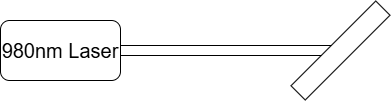

The diagram above was exported from draw.io. Its source (the exported page's mxGraphModel, read from the mxfile embedded in the PNG):
<mxGraphModel dx="1042" dy="565" grid="1" gridSize="10" guides="1" tooltips="1" connect="1" arrows="1" fold="1" page="1" pageScale="1" pageWidth="850" pageHeight="1100" math="0" shadow="0">
  <root>
    <mxCell id="0" />
    <mxCell id="1" parent="0" />
    <mxCell id="yId2Kkxu86E2hyPhEIMj-1" value="&lt;font style=&quot;font-size: 20px;&quot;&gt;980nm Laser&lt;/font&gt;" style="rounded=1;whiteSpace=wrap;html=1;" parent="1" vertex="1">
      <mxGeometry x="90" y="230" width="120" height="60" as="geometry" />
    </mxCell>
    <mxCell id="yId2Kkxu86E2hyPhEIMj-2" value="" style="rounded=0;whiteSpace=wrap;html=1;fontColor=#FF2929;" parent="1" vertex="1">
      <mxGeometry x="210" y="255" width="220" height="10" as="geometry" />
    </mxCell>
    <mxCell id="yId2Kkxu86E2hyPhEIMj-5" value="" style="rounded=0;whiteSpace=wrap;html=1;rotation=-45;" parent="1" vertex="1">
      <mxGeometry x="370" y="250" width="120" height="20" as="geometry" />
    </mxCell>
  </root>
</mxGraphModel>